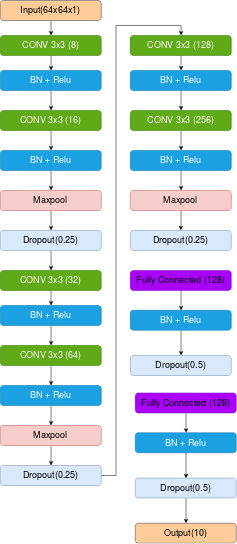

The diagram above was exported from draw.io. Its source (the exported page's mxGraphModel, read from the mxfile embedded in the PNG):
<mxGraphModel dx="1474" dy="1939" grid="1" gridSize="10" guides="1" tooltips="1" connect="1" arrows="1" fold="1" page="1" pageScale="1" pageWidth="850" pageHeight="1100" math="0" shadow="0">
  <root>
    <mxCell id="0" />
    <mxCell id="1" parent="0" />
    <mxCell id="1qt3eAWO9z5teS6Xjl4Z-23" style="edgeStyle=orthogonalEdgeStyle;rounded=0;orthogonalLoop=1;jettySize=auto;html=1;entryX=0.5;entryY=0;entryDx=0;entryDy=0;fontSize=18;fontColor=#000000;" edge="1" parent="1" source="1qt3eAWO9z5teS6Xjl4Z-2" target="1qt3eAWO9z5teS6Xjl4Z-3">
      <mxGeometry relative="1" as="geometry" />
    </mxCell>
    <mxCell id="1qt3eAWO9z5teS6Xjl4Z-2" value="CONV 3x3 (8)" style="rounded=1;whiteSpace=wrap;html=1;fillColor=#60a917;strokeColor=#2D7600;glass=0;comic=0;shadow=0;fontColor=#ffffff;fontSize=18;" vertex="1" parent="1">
      <mxGeometry x="120" y="10" width="202" height="40" as="geometry" />
    </mxCell>
    <mxCell id="1qt3eAWO9z5teS6Xjl4Z-28" style="edgeStyle=orthogonalEdgeStyle;rounded=0;orthogonalLoop=1;jettySize=auto;html=1;entryX=0.5;entryY=0;entryDx=0;entryDy=0;fontSize=18;fontColor=#000000;" edge="1" parent="1" source="1qt3eAWO9z5teS6Xjl4Z-3" target="1qt3eAWO9z5teS6Xjl4Z-26">
      <mxGeometry relative="1" as="geometry" />
    </mxCell>
    <mxCell id="1qt3eAWO9z5teS6Xjl4Z-3" value="BN + Relu" style="rounded=1;whiteSpace=wrap;html=1;fillColor=#1ba1e2;strokeColor=#006EAF;glass=0;comic=0;shadow=0;fontColor=#ffffff;fontSize=18;" vertex="1" parent="1">
      <mxGeometry x="120" y="80" width="202" height="40" as="geometry" />
    </mxCell>
    <mxCell id="1qt3eAWO9z5teS6Xjl4Z-43" style="edgeStyle=orthogonalEdgeStyle;rounded=0;orthogonalLoop=1;jettySize=auto;html=1;entryX=0.5;entryY=0;entryDx=0;entryDy=0;fontSize=18;fontColor=#000000;" edge="1" parent="1" source="1qt3eAWO9z5teS6Xjl4Z-16" target="1qt3eAWO9z5teS6Xjl4Z-33">
      <mxGeometry relative="1" as="geometry" />
    </mxCell>
    <mxCell id="1qt3eAWO9z5teS6Xjl4Z-16" value="Dropout(0.25)" style="rounded=1;whiteSpace=wrap;html=1;fillColor=#dae8fc;strokeColor=#6c8ebf;glass=0;comic=0;shadow=0;fontSize=18;" vertex="1" parent="1">
      <mxGeometry x="120" y="400" width="202" height="40" as="geometry" />
    </mxCell>
    <mxCell id="1qt3eAWO9z5teS6Xjl4Z-31" style="edgeStyle=orthogonalEdgeStyle;rounded=0;orthogonalLoop=1;jettySize=auto;html=1;entryX=0.5;entryY=0;entryDx=0;entryDy=0;fontSize=18;fontColor=#000000;" edge="1" parent="1" source="1qt3eAWO9z5teS6Xjl4Z-21" target="1qt3eAWO9z5teS6Xjl4Z-16">
      <mxGeometry relative="1" as="geometry" />
    </mxCell>
    <mxCell id="1qt3eAWO9z5teS6Xjl4Z-21" value="Maxpool" style="rounded=1;whiteSpace=wrap;html=1;fillColor=#f8cecc;strokeColor=#b85450;glass=0;comic=0;shadow=0;fontSize=18;" vertex="1" parent="1">
      <mxGeometry x="120" y="320" width="202" height="40" as="geometry" />
    </mxCell>
    <mxCell id="1qt3eAWO9z5teS6Xjl4Z-25" style="edgeStyle=orthogonalEdgeStyle;rounded=0;orthogonalLoop=1;jettySize=auto;html=1;entryX=0.5;entryY=0;entryDx=0;entryDy=0;fontSize=18;fontColor=#000000;" edge="1" source="1qt3eAWO9z5teS6Xjl4Z-26" target="1qt3eAWO9z5teS6Xjl4Z-27" parent="1">
      <mxGeometry relative="1" as="geometry" />
    </mxCell>
    <mxCell id="1qt3eAWO9z5teS6Xjl4Z-26" value="CONV 3x3 (16)" style="rounded=1;whiteSpace=wrap;html=1;fillColor=#60a917;strokeColor=#2D7600;glass=0;comic=0;shadow=0;fontColor=#ffffff;fontSize=18;" vertex="1" parent="1">
      <mxGeometry x="120" y="160" width="202" height="40" as="geometry" />
    </mxCell>
    <mxCell id="1qt3eAWO9z5teS6Xjl4Z-29" style="edgeStyle=orthogonalEdgeStyle;rounded=0;orthogonalLoop=1;jettySize=auto;html=1;entryX=0.5;entryY=0;entryDx=0;entryDy=0;fontSize=18;fontColor=#000000;" edge="1" parent="1" source="1qt3eAWO9z5teS6Xjl4Z-27" target="1qt3eAWO9z5teS6Xjl4Z-21">
      <mxGeometry relative="1" as="geometry" />
    </mxCell>
    <mxCell id="1qt3eAWO9z5teS6Xjl4Z-27" value="BN + Relu" style="rounded=1;whiteSpace=wrap;html=1;fillColor=#1ba1e2;strokeColor=#006EAF;glass=0;comic=0;shadow=0;fontColor=#ffffff;fontSize=18;" vertex="1" parent="1">
      <mxGeometry x="120" y="240" width="202" height="40" as="geometry" />
    </mxCell>
    <mxCell id="1qt3eAWO9z5teS6Xjl4Z-32" style="edgeStyle=orthogonalEdgeStyle;rounded=0;orthogonalLoop=1;jettySize=auto;html=1;entryX=0.5;entryY=0;entryDx=0;entryDy=0;fontSize=18;fontColor=#000000;" edge="1" source="1qt3eAWO9z5teS6Xjl4Z-33" target="1qt3eAWO9z5teS6Xjl4Z-35" parent="1">
      <mxGeometry relative="1" as="geometry" />
    </mxCell>
    <mxCell id="1qt3eAWO9z5teS6Xjl4Z-33" value="CONV 3x3 (32)" style="rounded=1;whiteSpace=wrap;html=1;fillColor=#60a917;strokeColor=#2D7600;glass=0;comic=0;shadow=0;fontColor=#ffffff;fontSize=18;" vertex="1" parent="1">
      <mxGeometry x="120" y="480" width="202" height="40" as="geometry" />
    </mxCell>
    <mxCell id="1qt3eAWO9z5teS6Xjl4Z-34" style="edgeStyle=orthogonalEdgeStyle;rounded=0;orthogonalLoop=1;jettySize=auto;html=1;entryX=0.5;entryY=0;entryDx=0;entryDy=0;fontSize=18;fontColor=#000000;" edge="1" source="1qt3eAWO9z5teS6Xjl4Z-35" target="1qt3eAWO9z5teS6Xjl4Z-40" parent="1">
      <mxGeometry relative="1" as="geometry" />
    </mxCell>
    <mxCell id="1qt3eAWO9z5teS6Xjl4Z-35" value="BN + Relu" style="rounded=1;whiteSpace=wrap;html=1;fillColor=#1ba1e2;strokeColor=#006EAF;glass=0;comic=0;shadow=0;fontColor=#ffffff;fontSize=18;" vertex="1" parent="1">
      <mxGeometry x="120" y="550" width="202" height="40" as="geometry" />
    </mxCell>
    <mxCell id="1qt3eAWO9z5teS6Xjl4Z-64" style="edgeStyle=orthogonalEdgeStyle;rounded=0;orthogonalLoop=1;jettySize=auto;html=1;entryX=0.5;entryY=0;entryDx=0;entryDy=0;fontSize=18;fontColor=#000000;" edge="1" parent="1" source="1qt3eAWO9z5teS6Xjl4Z-36" target="1qt3eAWO9z5teS6Xjl4Z-54">
      <mxGeometry relative="1" as="geometry" />
    </mxCell>
    <mxCell id="1qt3eAWO9z5teS6Xjl4Z-36" value="Dropout(0.25)" style="rounded=1;whiteSpace=wrap;html=1;fillColor=#dae8fc;strokeColor=#6c8ebf;glass=0;comic=0;shadow=0;fontSize=18;" vertex="1" parent="1">
      <mxGeometry x="120" y="870" width="202" height="40" as="geometry" />
    </mxCell>
    <mxCell id="1qt3eAWO9z5teS6Xjl4Z-37" style="edgeStyle=orthogonalEdgeStyle;rounded=0;orthogonalLoop=1;jettySize=auto;html=1;entryX=0.5;entryY=0;entryDx=0;entryDy=0;fontSize=18;fontColor=#000000;" edge="1" source="1qt3eAWO9z5teS6Xjl4Z-38" target="1qt3eAWO9z5teS6Xjl4Z-36" parent="1">
      <mxGeometry relative="1" as="geometry" />
    </mxCell>
    <mxCell id="1qt3eAWO9z5teS6Xjl4Z-38" value="Maxpool" style="rounded=1;whiteSpace=wrap;html=1;fillColor=#f8cecc;strokeColor=#b85450;glass=0;comic=0;shadow=0;fontSize=18;" vertex="1" parent="1">
      <mxGeometry x="120" y="790" width="202" height="40" as="geometry" />
    </mxCell>
    <mxCell id="1qt3eAWO9z5teS6Xjl4Z-39" style="edgeStyle=orthogonalEdgeStyle;rounded=0;orthogonalLoop=1;jettySize=auto;html=1;entryX=0.5;entryY=0;entryDx=0;entryDy=0;fontSize=18;fontColor=#000000;" edge="1" source="1qt3eAWO9z5teS6Xjl4Z-40" target="1qt3eAWO9z5teS6Xjl4Z-42" parent="1">
      <mxGeometry relative="1" as="geometry" />
    </mxCell>
    <mxCell id="1qt3eAWO9z5teS6Xjl4Z-40" value="CONV 3x3 (64)" style="rounded=1;whiteSpace=wrap;html=1;fillColor=#60a917;strokeColor=#2D7600;glass=0;comic=0;shadow=0;fontColor=#ffffff;fontSize=18;" vertex="1" parent="1">
      <mxGeometry x="120" y="630" width="202" height="40" as="geometry" />
    </mxCell>
    <mxCell id="1qt3eAWO9z5teS6Xjl4Z-41" style="edgeStyle=orthogonalEdgeStyle;rounded=0;orthogonalLoop=1;jettySize=auto;html=1;entryX=0.5;entryY=0;entryDx=0;entryDy=0;fontSize=18;fontColor=#000000;" edge="1" source="1qt3eAWO9z5teS6Xjl4Z-42" target="1qt3eAWO9z5teS6Xjl4Z-38" parent="1">
      <mxGeometry relative="1" as="geometry" />
    </mxCell>
    <mxCell id="1qt3eAWO9z5teS6Xjl4Z-42" value="BN + Relu" style="rounded=1;whiteSpace=wrap;html=1;fillColor=#1ba1e2;strokeColor=#006EAF;glass=0;comic=0;shadow=0;fontColor=#ffffff;fontSize=18;" vertex="1" parent="1">
      <mxGeometry x="120" y="710" width="202" height="40" as="geometry" />
    </mxCell>
    <mxCell id="1qt3eAWO9z5teS6Xjl4Z-53" style="edgeStyle=orthogonalEdgeStyle;rounded=0;orthogonalLoop=1;jettySize=auto;html=1;entryX=0.5;entryY=0;entryDx=0;entryDy=0;fontSize=18;fontColor=#000000;" edge="1" parent="1" source="1qt3eAWO9z5teS6Xjl4Z-54" target="1qt3eAWO9z5teS6Xjl4Z-56">
      <mxGeometry relative="1" as="geometry" />
    </mxCell>
    <mxCell id="1qt3eAWO9z5teS6Xjl4Z-54" value="CONV 3x3 (128)" style="rounded=1;whiteSpace=wrap;html=1;fillColor=#60a917;strokeColor=#2D7600;glass=0;comic=0;shadow=0;fontColor=#ffffff;fontSize=18;" vertex="1" parent="1">
      <mxGeometry x="380" y="10" width="202" height="40" as="geometry" />
    </mxCell>
    <mxCell id="1qt3eAWO9z5teS6Xjl4Z-55" style="edgeStyle=orthogonalEdgeStyle;rounded=0;orthogonalLoop=1;jettySize=auto;html=1;entryX=0.5;entryY=0;entryDx=0;entryDy=0;fontSize=18;fontColor=#000000;" edge="1" parent="1" source="1qt3eAWO9z5teS6Xjl4Z-56" target="1qt3eAWO9z5teS6Xjl4Z-59">
      <mxGeometry relative="1" as="geometry" />
    </mxCell>
    <mxCell id="1qt3eAWO9z5teS6Xjl4Z-56" value="BN + Relu" style="rounded=1;whiteSpace=wrap;html=1;fillColor=#1ba1e2;strokeColor=#006EAF;glass=0;comic=0;shadow=0;fontColor=#ffffff;fontSize=18;" vertex="1" parent="1">
      <mxGeometry x="380" y="80" width="202" height="40" as="geometry" />
    </mxCell>
    <mxCell id="1qt3eAWO9z5teS6Xjl4Z-83" style="edgeStyle=orthogonalEdgeStyle;rounded=0;orthogonalLoop=1;jettySize=auto;html=1;entryX=0.5;entryY=0;entryDx=0;entryDy=0;fontSize=18;fontColor=#000000;" edge="1" parent="1" source="1qt3eAWO9z5teS6Xjl4Z-57">
      <mxGeometry relative="1" as="geometry">
        <mxPoint x="481.14285714285734" y="399.5714285714289" as="targetPoint" />
      </mxGeometry>
    </mxCell>
    <mxCell id="1qt3eAWO9z5teS6Xjl4Z-57" value="Maxpool" style="rounded=1;whiteSpace=wrap;html=1;fillColor=#f8cecc;strokeColor=#b85450;glass=0;comic=0;shadow=0;fontSize=18;" vertex="1" parent="1">
      <mxGeometry x="380" y="320" width="202" height="40" as="geometry" />
    </mxCell>
    <mxCell id="1qt3eAWO9z5teS6Xjl4Z-58" style="edgeStyle=orthogonalEdgeStyle;rounded=0;orthogonalLoop=1;jettySize=auto;html=1;entryX=0.5;entryY=0;entryDx=0;entryDy=0;fontSize=18;fontColor=#000000;" edge="1" parent="1" source="1qt3eAWO9z5teS6Xjl4Z-59" target="1qt3eAWO9z5teS6Xjl4Z-61">
      <mxGeometry relative="1" as="geometry" />
    </mxCell>
    <mxCell id="1qt3eAWO9z5teS6Xjl4Z-59" value="CONV 3x3 (256)" style="rounded=1;whiteSpace=wrap;html=1;fillColor=#60a917;strokeColor=#2D7600;glass=0;comic=0;shadow=0;fontColor=#ffffff;fontSize=18;" vertex="1" parent="1">
      <mxGeometry x="380" y="160" width="202" height="40" as="geometry" />
    </mxCell>
    <mxCell id="1qt3eAWO9z5teS6Xjl4Z-60" style="edgeStyle=orthogonalEdgeStyle;rounded=0;orthogonalLoop=1;jettySize=auto;html=1;entryX=0.5;entryY=0;entryDx=0;entryDy=0;fontSize=18;fontColor=#000000;" edge="1" parent="1" source="1qt3eAWO9z5teS6Xjl4Z-61" target="1qt3eAWO9z5teS6Xjl4Z-57">
      <mxGeometry relative="1" as="geometry" />
    </mxCell>
    <mxCell id="1qt3eAWO9z5teS6Xjl4Z-61" value="BN + Relu" style="rounded=1;whiteSpace=wrap;html=1;fillColor=#1ba1e2;strokeColor=#006EAF;glass=0;comic=0;shadow=0;fontColor=#ffffff;fontSize=18;" vertex="1" parent="1">
      <mxGeometry x="380" y="240" width="202" height="40" as="geometry" />
    </mxCell>
    <mxCell id="1qt3eAWO9z5teS6Xjl4Z-97" value="Dropout(0.25)" style="rounded=1;whiteSpace=wrap;html=1;fillColor=#dae8fc;strokeColor=#6c8ebf;glass=0;comic=0;shadow=0;fontSize=18;" vertex="1" parent="1">
      <mxGeometry x="380" y="400" width="202" height="40" as="geometry" />
    </mxCell>
    <mxCell id="1qt3eAWO9z5teS6Xjl4Z-119" style="edgeStyle=orthogonalEdgeStyle;rounded=0;orthogonalLoop=1;jettySize=auto;html=1;exitX=0.5;exitY=1;exitDx=0;exitDy=0;entryX=0.5;entryY=0;entryDx=0;entryDy=0;fontSize=18;fontColor=#000000;" edge="1" parent="1" source="1qt3eAWO9z5teS6Xjl4Z-98" target="1qt3eAWO9z5teS6Xjl4Z-118">
      <mxGeometry relative="1" as="geometry" />
    </mxCell>
    <mxCell id="1qt3eAWO9z5teS6Xjl4Z-98" value="Fully Connected (128)" style="rounded=1;whiteSpace=wrap;html=1;fillColor=#aa00ff;strokeColor=#7700CC;glass=0;comic=0;shadow=0;fontSize=18;fontColor=#000000;" vertex="1" parent="1">
      <mxGeometry x="380" y="480" width="202" height="40" as="geometry" />
    </mxCell>
    <mxCell id="1qt3eAWO9z5teS6Xjl4Z-104" value="Dropout(0.5)" style="rounded=1;whiteSpace=wrap;html=1;fillColor=#dae8fc;strokeColor=#6c8ebf;glass=0;comic=0;shadow=0;fontSize=18;" vertex="1" parent="1">
      <mxGeometry x="380" y="650" width="202" height="40" as="geometry" />
    </mxCell>
    <mxCell id="1qt3eAWO9z5teS6Xjl4Z-117" value="Output(10)" style="rounded=1;whiteSpace=wrap;html=1;glass=0;comic=0;shadow=0;fontSize=18;fillColor=#ffcc99;strokeColor=#36393d;" vertex="1" parent="1">
      <mxGeometry x="390" y="985.5" width="202" height="40" as="geometry" />
    </mxCell>
    <mxCell id="1qt3eAWO9z5teS6Xjl4Z-120" style="edgeStyle=orthogonalEdgeStyle;rounded=0;orthogonalLoop=1;jettySize=auto;html=1;exitX=0.5;exitY=1;exitDx=0;exitDy=0;entryX=0.5;entryY=0;entryDx=0;entryDy=0;fontSize=18;fontColor=#000000;" edge="1" parent="1" source="1qt3eAWO9z5teS6Xjl4Z-118" target="1qt3eAWO9z5teS6Xjl4Z-104">
      <mxGeometry relative="1" as="geometry" />
    </mxCell>
    <mxCell id="1qt3eAWO9z5teS6Xjl4Z-118" value="BN + Relu" style="rounded=1;whiteSpace=wrap;html=1;fillColor=#1ba1e2;strokeColor=#006EAF;glass=0;comic=0;shadow=0;fontColor=#ffffff;fontSize=18;" vertex="1" parent="1">
      <mxGeometry x="380" y="559.5" width="202" height="40" as="geometry" />
    </mxCell>
    <mxCell id="1qt3eAWO9z5teS6Xjl4Z-121" style="edgeStyle=orthogonalEdgeStyle;rounded=0;orthogonalLoop=1;jettySize=auto;html=1;exitX=0.5;exitY=1;exitDx=0;exitDy=0;entryX=0.5;entryY=0;entryDx=0;entryDy=0;fontSize=18;fontColor=#000000;" edge="1" parent="1" source="1qt3eAWO9z5teS6Xjl4Z-122" target="1qt3eAWO9z5teS6Xjl4Z-125">
      <mxGeometry relative="1" as="geometry" />
    </mxCell>
    <mxCell id="1qt3eAWO9z5teS6Xjl4Z-122" value="Fully Connected (128)" style="rounded=1;whiteSpace=wrap;html=1;fillColor=#aa00ff;strokeColor=#7700CC;glass=0;comic=0;shadow=0;fontSize=18;fontColor=#000000;" vertex="1" parent="1">
      <mxGeometry x="390" y="725" width="202" height="40" as="geometry" />
    </mxCell>
    <mxCell id="1qt3eAWO9z5teS6Xjl4Z-126" style="edgeStyle=orthogonalEdgeStyle;rounded=0;orthogonalLoop=1;jettySize=auto;html=1;exitX=0.5;exitY=1;exitDx=0;exitDy=0;fontSize=18;fontColor=#000000;" edge="1" parent="1" source="1qt3eAWO9z5teS6Xjl4Z-123" target="1qt3eAWO9z5teS6Xjl4Z-117">
      <mxGeometry relative="1" as="geometry" />
    </mxCell>
    <mxCell id="1qt3eAWO9z5teS6Xjl4Z-123" value="Dropout(0.5)" style="rounded=1;whiteSpace=wrap;html=1;fillColor=#dae8fc;strokeColor=#6c8ebf;glass=0;comic=0;shadow=0;fontSize=18;" vertex="1" parent="1">
      <mxGeometry x="390" y="895" width="202" height="40" as="geometry" />
    </mxCell>
    <mxCell id="1qt3eAWO9z5teS6Xjl4Z-124" style="edgeStyle=orthogonalEdgeStyle;rounded=0;orthogonalLoop=1;jettySize=auto;html=1;exitX=0.5;exitY=1;exitDx=0;exitDy=0;entryX=0.5;entryY=0;entryDx=0;entryDy=0;fontSize=18;fontColor=#000000;" edge="1" parent="1" source="1qt3eAWO9z5teS6Xjl4Z-125" target="1qt3eAWO9z5teS6Xjl4Z-123">
      <mxGeometry relative="1" as="geometry" />
    </mxCell>
    <mxCell id="1qt3eAWO9z5teS6Xjl4Z-125" value="BN + Relu" style="rounded=1;whiteSpace=wrap;html=1;fillColor=#1ba1e2;strokeColor=#006EAF;glass=0;comic=0;shadow=0;fontColor=#ffffff;fontSize=18;" vertex="1" parent="1">
      <mxGeometry x="390" y="804.5" width="202" height="40" as="geometry" />
    </mxCell>
    <mxCell id="1qt3eAWO9z5teS6Xjl4Z-129" style="edgeStyle=orthogonalEdgeStyle;rounded=0;orthogonalLoop=1;jettySize=auto;html=1;entryX=0.5;entryY=0;entryDx=0;entryDy=0;fontSize=18;fontColor=#000000;" edge="1" parent="1" source="1qt3eAWO9z5teS6Xjl4Z-128" target="1qt3eAWO9z5teS6Xjl4Z-2">
      <mxGeometry relative="1" as="geometry" />
    </mxCell>
    <mxCell id="1qt3eAWO9z5teS6Xjl4Z-128" value="Input(64x64x1)" style="rounded=1;whiteSpace=wrap;html=1;glass=0;comic=0;shadow=0;fontSize=18;fillColor=#ffcc99;strokeColor=#36393d;" vertex="1" parent="1">
      <mxGeometry x="120" y="-60" width="202" height="40" as="geometry" />
    </mxCell>
  </root>
</mxGraphModel>